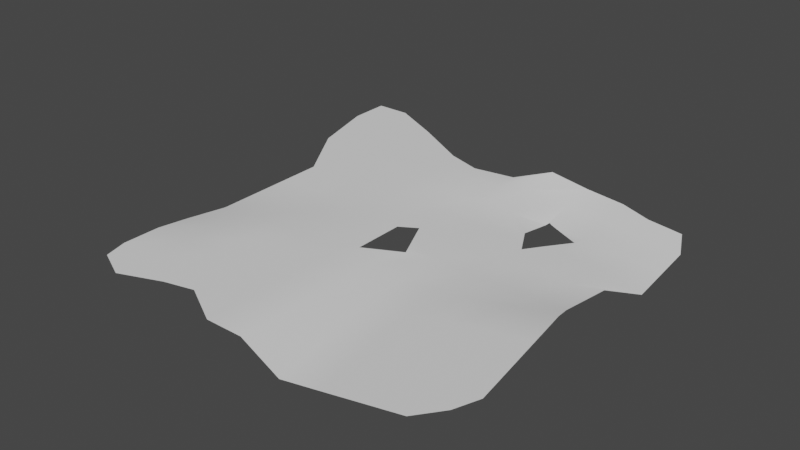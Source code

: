 # Source: sheet_metal_1.blend  (saved by Blender 3.3.6; exported with 4.5.12 LTS)
import bpy
from mathutils import Matrix  # noqa: F401  (used for matrix-valued properties, if any)

bpy.ops.wm.read_factory_settings(use_empty=True)
scene = bpy.context.scene
scene.name = 'Scene'

# ---- collections
col_collection = bpy.data.collections.new('Collection'); scene.collection.children.link(col_collection)

# ---- world
world_world = bpy.data.worlds.new('World'); scene.world = world_world
world_world.use_nodes = True; world_world.node_tree.nodes.clear()
_N = world_world.node_tree.nodes; _L = world_world.node_tree.links
n0 = _N.new('ShaderNodeOutputWorld'); n0.name = 'World Output'; n0.location = (300, 300)
n1 = _N.new('ShaderNodeBackground'); n1.name = 'Background'; n1.location = (10, 300)
n1.inputs[0].default_value = (0.05088, 0.05088, 0.05088, 1.0)
_L.new(n1.outputs[0], n0.inputs[0])
n0.is_active_output = True
world_world.color = (0.05088, 0.05088, 0.05088)
world_world.use_sun_shadow = False
world_world.sun_shadow_jitter_overblur = 0.0

# ---- meshes
me_grid = bpy.data.meshes.new('Grid')
me_grid.from_pydata([(-0.9658, -0.9221, 0.0), (-0.8, -1.0, 0.0), (-0.5791, -0.9145, 0.0), (-0.4228, -0.8766, 0.0), (-0.2, -1.0, 0.0), (0.0, -1.0, 0.0), (0.2465, -1.034, -0.07623), (0.444, -1.016, -0.05137), (0.6416, -0.9967, -0.02651), (0.8391, -0.9778, -0.001645), (0.9556, -0.8716, 0.02056), (-1.0, -0.8, 0.0), (-0.8, -0.8, 0.0), (-0.6, -0.8, 0.0), (-0.4, -0.8, 0.0), (-0.2, -0.8, 0.0), (0.0, -0.8, 0.0), (0.2259, -0.8359, -0.06292), (0.4234, -0.817, -0.03806), (0.621, -0.7982, -0.0132), (0.8185, -0.7794, 0.01166), (1.016, -0.7605, 0.03652), (-1.0, -0.6, 0.0), (-0.8, -0.6, 0.0), (-0.6, -0.6, 0.0), (-0.4, -0.6, 0.0), (-0.2, -0.6, 0.0), (0.0, -0.6, 0.0), (0.2053, -0.6374, -0.04962), (0.4028, -0.6185, -0.02476), (0.6004, -0.5997, 0.0001061), (0.7979, -0.5809, 0.02497), (0.9955, -0.562, 0.04983), (-1.067, -0.3729, -0.06113), (-0.8, -0.4, 0.0), (-0.6, -0.4, 0.0), (-0.4, -0.4, 0.0), (-0.2, -0.4, 0.0), (0.0, -0.4, 0.0), (0.1846, -0.4389, -0.03631), (0.3822, -0.42, -0.01145), (0.5798, -0.4012, 0.01341), (0.7773, -0.3824, 0.03827), (0.9749, -0.3635, 0.06314), (-0.9963, -0.1814, -0.04935), (-0.743, -0.2038, 0.0), (-0.6, -0.2, 0.0), (-0.4, -0.2, 0.0), (-0.2, -0.2, 0.0), (0.0, -0.2, 0.0), (0.164, -0.2404, -0.023), (0.3616, -0.2216, 0.001857), (0.5592, -0.2027, 0.02672), (0.7567, -0.1839, 0.05158), (0.9543, -0.165, 0.07644), (-0.9826, 0.01787, -0.03957), (-0.7833, 0.003798, -0.03192), (-0.6404, -0.002479, -0.02627), (-0.4, 0.0, 0.0), (-0.2, 0.0, 0.0), (0.2, 0.0, 0.0), (0.4, 0.0, 0.0), (0.6, 0.0, 0.0), (0.8, 0.0, 0.0), (0.8899, 0.001899, 0.0), (-0.9689, 0.2172, -0.02978), (-0.7696, 0.2031, -0.02214), (-0.6267, 0.1968, -0.01648), (-0.4, 0.2, 0.0), (-0.2, 0.2, 0.0), (0.0, 0.2, 0.0), (0.2, 0.2, 0.0), (0.4, 0.2, 0.0), (0.6, 0.2, 0.0), (0.8, 0.2, 0.0), (0.9278, 0.2456, 0.0), (-0.9552, 0.4164, -0.02), (-0.7559, 0.4024, -0.01235), (-0.6131, 0.3961, -0.006699), (-0.4137, 0.382, 0.0009476), (-0.2, 0.4, 0.0), (0.0, 0.4, 0.0), (0.2, 0.4, 0.0), (0.4, 0.4, 0.0), (0.6, 0.4, 0.0), (0.8, 0.4, 0.0), (1.017, 0.4223, -0.06923), (-1.153, 0.7429, -0.01316), (-0.9541, 0.7288, -0.00551), (-0.7547, 0.7147, 0.002137), (-0.4, 0.5813, 0.01073), (-0.2006, 0.5673, 0.01838), (0.0, 0.6, 0.0), (0.2, 0.6, 0.0), (0.6105, 0.5968, -0.003026), (0.8083, 0.6092, -0.0299), (1.006, 0.6216, -0.05677), (-1.233, 1.08, -0.0008826), (-1.034, 1.066, 0.006764), (-0.7411, 0.914, 0.01192), (-0.3863, 0.7806, 0.02052), (-0.187, 0.7665, 0.02816), (0.0124, 0.7525, 0.03581), (0.2041, 0.7713, 0.06318), (0.4019, 0.7837, 0.03631), (0.5997, 0.7961, 0.009432), (0.7975, 0.8085, -0.01744), (0.9952, 0.8209, -0.04432), (-1.219, 1.279, 0.008901), (-1.02, 1.265, 0.01655), (-0.7274, 1.113, 0.0217), (-0.4067, 0.9272, 0.02644), (-0.213, 0.8584, 0.03132), (0.01887, 0.8743, 0.04171), (0.2291, 0.9072, 0.121), (0.3911, 0.983, 0.04877), (0.5888, 0.9954, 0.02189), (0.7436, 0.9672, -0.001225), (0.9209, 0.9764, -0.02541), (-0.1354, -0.1354, 0.0), (0.0, -0.06675, 0.0), (-0.1354, 0.0, 0.0), (0.04191, 0.0, 0.0), (0.05881, -0.03694, 0.0), (0.0, 0.09155, 0.0), (-0.1354, 0.1354, 0.0), (-0.0451, 0.1901, 0.0), (0.4473, 0.324, 0.0), (0.5007, 0.4, 0.0), (0.4055, 0.4, 0.0), (0.3691, 0.4661, 0.0), (0.4, 0.4099, 0.0), (0.3992, 0.6, 0.0), (0.4036, 0.4034, -5.185e-05), (0.5973, 0.5373, -0.002111), (0.5633, 0.5527, -0.002348), (0.4603, 0.5991, -0.0008669), (0.4, 0.6036, 0.00072), (0.4183, 0.618, 0.0008659), (0.4047, 0.6242, 0.004123)], [], [(0, 1, 12, 11), (1, 2, 13, 12), (2, 3, 14, 13), (3, 4, 15, 14), (4, 5, 16, 15), (5, 6, 17, 16), (6, 7, 18, 17), (7, 8, 19, 18), (8, 9, 20, 19), (9, 10, 21, 20), (11, 12, 23, 22), (12, 13, 24, 23), (13, 14, 25, 24), (14, 15, 26, 25), (15, 16, 27, 26), (16, 17, 28, 27), (17, 18, 29, 28), (18, 19, 30, 29), (19, 20, 31, 30), (20, 21, 32, 31), (22, 23, 34, 33), (23, 24, 35, 34), (24, 25, 36, 35), (25, 26, 37, 36), (26, 27, 38, 37), (27, 28, 39, 38), (28, 29, 40, 39), (29, 30, 41, 40), (30, 31, 42, 41), (31, 32, 43, 42), (33, 34, 45, 44), (34, 35, 46, 45), (35, 36, 47, 46), (36, 37, 48, 47), (37, 38, 49, 48), (38, 39, 50, 49), (39, 40, 51, 50), (40, 41, 52, 51), (41, 42, 53, 52), (42, 43, 54, 53), (44, 45, 56, 55), (45, 46, 57, 56), (46, 47, 58, 57), (47, 48, 59, 58), (119, 121, 59, 48, 49, 120), (120, 49, 50, 60, 122, 123), (50, 51, 61, 60), (51, 52, 62, 61), (52, 53, 63, 62), (53, 54, 64, 63), (55, 56, 66, 65), (56, 57, 67, 66), (57, 58, 68, 67), (58, 59, 69, 68), (124, 70, 69, 59, 121, 125, 126), (122, 60, 71, 70, 124), (60, 61, 72, 71), (61, 62, 73, 72), (62, 63, 74, 73), (63, 64, 75, 74), (65, 66, 77, 76), (66, 67, 78, 77), (67, 68, 79, 78), (68, 69, 80, 79), (69, 70, 81, 80), (70, 71, 82, 81), (71, 72, 83, 82), (129, 83, 72, 73, 84, 128, 127), (73, 74, 85, 84), (74, 75, 86, 85), (76, 77, 88, 87), (77, 78, 89, 88), (78, 79, 90, 89), (79, 80, 91, 90), (80, 81, 92, 91), (81, 82, 93, 92), (132, 93, 82, 83, 131, 130), (84, 94, 136, 135, 134, 128), (131, 83, 129, 133), (84, 85, 95, 94), (85, 86, 96, 95), (87, 88, 98, 97), (88, 89, 99, 98), (89, 90, 100, 99), (90, 91, 101, 100), (91, 92, 102, 101), (92, 93, 103, 102), (103, 93, 132, 137, 104), (105, 104, 137, 139, 138, 136, 94), (94, 95, 106, 105), (95, 96, 107, 106), (97, 98, 109, 108), (98, 99, 110, 109), (99, 100, 111, 110), (100, 101, 112, 111), (101, 102, 113, 112), (102, 103, 114, 113), (103, 104, 115, 114), (104, 105, 116, 115), (105, 106, 117, 116), (106, 107, 118, 117)])
me_grid.polygons.foreach_set('use_smooth', [True] * 101)
_uv = me_grid.uv_layers.new(name='UVMap')
_uv.uv.foreach_set('vector', [0.0, 0.0, 0.1, 0.0, 0.1, 0.1, 0.0, 0.1, 0.1, 0.0, 0.2, 0.0, 0.2, 0.1, 0.1, 0.1, 0.2, 0.0, 0.3, 0.0, 0.3, 0.1, 0.2, 0.1, 0.3, 0.0, 0.4, 0.0, 0.4, 0.1, 0.3, 0.1, 0.4, 0.0, 0.5, 0.0, 0.5, 0.1, 0.4, 0.1, 0.5, 0.0, 0.6, 0.0, 0.6, 0.1, 0.5, 0.1, 0.6, 0.0, 0.7, 0.0, 0.7, 0.1, 0.6, 0.1, 0.7, 0.0, 0.8, 0.0, 0.8, 0.1, 0.7, 0.1, 0.8, 0.0, 0.9, 0.0, 0.9, 0.1, 0.8, 0.1, 0.9, 0.0, 1.0, 0.0, 1.0, 0.1, 0.9, 0.1, 0.0, 0.1, 0.1, 0.1, 0.1, 0.2, 0.0, 0.2, 0.1, 0.1, 0.2, 0.1, 0.2, 0.2, 0.1, 0.2, 0.2, 0.1, 0.3, 0.1, 0.3, 0.2, 0.2, 0.2, 0.3, 0.1, 0.4, 0.1, 0.4, 0.2, 0.3, 0.2, 0.4, 0.1, 0.5, 0.1, 0.5, 0.2, 0.4, 0.2, 0.5, 0.1, 0.6, 0.1, 0.6, 0.2, 0.5, 0.2, 0.6, 0.1, 0.7, 0.1, 0.7, 0.2, 0.6, 0.2, 0.7, 0.1, 0.8, 0.1, 0.8, 0.2, 0.7, 0.2, 0.8, 0.1, 0.9, 0.1, 0.9, 0.2, 0.8, 0.2, 0.9, 0.1, 1.0, 0.1, 1.0, 0.2, 0.9, 0.2, 0.0, 0.2, 0.1, 0.2, 0.1, 0.3, 0.0, 0.3, 0.1, 0.2, 0.2, 0.2, 0.2, 0.3, 0.1, 0.3, 0.2, 0.2, 0.3, 0.2, 0.3, 0.3, 0.2, 0.3, 0.3, 0.2, 0.4, 0.2, 0.4, 0.3, 0.3, 0.3, 0.4, 0.2, 0.5, 0.2, 0.5, 0.3, 0.4, 0.3, 0.5, 0.2, 0.6, 0.2, 0.6, 0.3, 0.5, 0.3, 0.6, 0.2, 0.7, 0.2, 0.7, 0.3, 0.6, 0.3, 0.7, 0.2, 0.8, 0.2, 0.8, 0.3, 0.7, 0.3, 0.8, 0.2, 0.9, 0.2, 0.9, 0.3, 0.8, 0.3, 0.9, 0.2, 1.0, 0.2, 1.0, 0.3, 0.9, 0.3, 0.0, 0.3, 0.1, 0.3, 0.1, 0.4, 0.0, 0.4, 0.1, 0.3, 0.2, 0.3, 0.2, 0.4, 0.1, 0.4, 0.2, 0.3, 0.3, 0.3, 0.3, 0.4, 0.2, 0.4, 0.3, 0.3, 0.4, 0.3, 0.4, 0.4, 0.3, 0.4, 0.4, 0.3, 0.5, 0.3, 0.5, 0.4, 0.4, 0.4, 0.5, 0.3, 0.6, 0.3, 0.6, 0.4, 0.5, 0.4, 0.6, 0.3, 0.7, 0.3, 0.7, 0.4, 0.6, 0.4, 0.7, 0.3, 0.8, 0.3, 0.8, 0.4, 0.7, 0.4, 0.8, 0.3, 0.9, 0.3, 0.9, 0.4, 0.8, 0.4, 0.9, 0.3, 1.0, 0.3, 1.0, 0.4, 0.9, 0.4, 0.0, 0.4, 0.1, 0.4, 0.1, 0.5, 0.0, 0.5, 0.1, 0.4, 0.2, 0.4, 0.2, 0.5, 0.1, 0.5, 0.2, 0.4, 0.3, 0.4, 0.3, 0.5, 0.2, 0.5, 0.3, 0.4, 0.4, 0.4, 0.4, 0.5, 0.3, 0.5, 0.4323, 0.4323, 0.4323, 0.5, 0.4, 0.5, 0.4, 0.4, 0.5, 0.4, 0.5, 0.4666, 0.5, 0.4666, 0.5, 0.4, 0.6, 0.4, 0.6, 0.5, 0.521, 0.5, 0.5305, 0.4828, 0.6, 0.4, 0.7, 0.4, 0.7, 0.5, 0.6, 0.5, 0.7, 0.4, 0.8, 0.4, 0.8, 0.5, 0.7, 0.5, 0.8, 0.4, 0.9, 0.4, 0.9, 0.5, 0.8, 0.5, 0.9, 0.4, 1.0, 0.4, 1.0, 0.5, 0.9, 0.5, 0.0, 0.5, 0.1, 0.5, 0.1, 0.6, 0.0, 0.6, 0.1, 0.5, 0.2, 0.5, 0.2, 0.6, 0.1, 0.6, 0.2, 0.5, 0.3, 0.5, 0.3, 0.6, 0.2, 0.6, 0.3, 0.5, 0.4, 0.5, 0.4, 0.6, 0.3, 0.6, 0.5, 0.5458, 0.5, 0.6, 0.4, 0.6, 0.4, 0.5, 0.4323, 0.5, 0.4323, 0.5677, 0.4774, 0.595, 0.521, 0.5, 0.6, 0.5, 0.6, 0.6, 0.5, 0.6, 0.5, 0.5458, 0.6, 0.5, 0.7, 0.5, 0.7, 0.6, 0.6, 0.6, 0.7, 0.5, 0.8, 0.5, 0.8, 0.6, 0.7, 0.6, 0.8, 0.5, 0.9, 0.5, 0.9, 0.6, 0.8, 0.6, 0.9, 0.5, 1.0, 0.5, 1.0, 0.6, 0.9, 0.6, 0.0, 0.6, 0.1, 0.6, 0.1, 0.7, 0.0, 0.7, 0.1, 0.6, 0.2, 0.6, 0.2, 0.7, 0.1, 0.7, 0.2, 0.6, 0.3, 0.6, 0.3, 0.7, 0.2, 0.7, 0.3, 0.6, 0.4, 0.6, 0.4, 0.7, 0.3, 0.7, 0.4, 0.6, 0.5, 0.6, 0.5, 0.7, 0.4, 0.7, 0.5, 0.6, 0.6, 0.6, 0.6, 0.7, 0.5, 0.7, 0.6, 0.6, 0.7, 0.6, 0.7, 0.7, 0.6, 0.7, 0.7027, 0.7, 0.7, 0.7, 0.7, 0.6, 0.8, 0.6, 0.8, 0.7, 0.7504, 0.7, 0.7236, 0.662, 0.8, 0.6, 0.9, 0.6, 0.9, 0.7, 0.8, 0.7, 0.9, 0.6, 1.0, 0.6, 1.0, 0.7, 0.9, 0.7, 0.0, 0.7, 0.1, 0.7, 0.1, 0.8, 0.0, 0.8, 0.1, 0.7, 0.2, 0.7, 0.2, 0.8, 0.1, 0.8, 0.2, 0.7, 0.3, 0.7, 0.3, 0.8, 0.2, 0.8, 0.3, 0.7, 0.4, 0.7, 0.4, 0.8, 0.3, 0.8, 0.4, 0.7, 0.5, 0.7, 0.5, 0.8, 0.4, 0.8, 0.5, 0.7, 0.6, 0.7, 0.6, 0.8, 0.5, 0.8, 0.6996, 0.8, 0.6, 0.8, 0.6, 0.7, 0.7, 0.7, 0.7, 0.705, 0.6846, 0.733, 0.8, 0.7, 0.8, 0.8, 0.7286, 0.8, 0.7784, 0.7773, 0.7952, 0.7697, 0.7504, 0.7, 0.7, 0.705, 0.7, 0.7, 0.7027, 0.7, 0.7018, 0.7017, 0.8, 0.7, 0.9, 0.7, 0.9, 0.8, 0.8, 0.8, 0.9, 0.7, 1.0, 0.7, 1.0, 0.8, 0.9, 0.8, 0.0, 0.8, 0.1, 0.8, 0.1, 0.9, 0.0, 0.9, 0.1, 0.8, 0.2, 0.8, 0.2, 0.9, 0.1, 0.9, 0.2, 0.8, 0.3, 0.8, 0.3, 0.9, 0.2, 0.9, 0.3, 0.8, 0.4, 0.8, 0.4, 0.9, 0.3, 0.9, 0.4, 0.8, 0.5, 0.8, 0.5, 0.9, 0.4, 0.9, 0.5, 0.8, 0.6, 0.8, 0.6, 0.9, 0.5, 0.9, 0.6, 0.9, 0.6, 0.8, 0.6996, 0.8, 0.7, 0.802, 0.7, 0.9, 0.8, 0.9, 0.7, 0.9, 0.7, 0.802, 0.7022, 0.8131, 0.7088, 0.8097, 0.7286, 0.8, 0.8, 0.8, 0.8, 0.8, 0.9, 0.8, 0.9, 0.9, 0.8, 0.9, 0.9, 0.8, 1.0, 0.8, 1.0, 0.9, 0.9, 0.9, 0.0, 0.9, 0.1, 0.9, 0.1, 1.0, 0.0, 1.0, 0.1, 0.9, 0.2, 0.9, 0.2, 1.0, 0.1, 1.0, 0.2, 0.9, 0.3, 0.9, 0.3, 1.0, 0.2, 1.0, 0.3, 0.9, 0.4, 0.9, 0.4, 1.0, 0.3, 1.0, 0.4, 0.9, 0.5, 0.9, 0.5, 1.0, 0.4, 1.0, 0.5, 0.9, 0.6, 0.9, 0.6, 1.0, 0.5, 1.0, 0.6, 0.9, 0.7, 0.9, 0.7, 1.0, 0.6, 1.0, 0.7, 0.9, 0.8, 0.9, 0.8, 1.0, 0.7, 1.0, 0.8, 0.9, 0.9, 0.9, 0.9, 1.0, 0.8, 1.0, 0.9, 0.9, 1.0, 0.9, 1.0, 1.0, 0.9, 1.0])
me_grid.materials.append(None)
me_grid.update()

# ---- objects
ob_grid = bpy.data.objects.new('Grid', me_grid)

# ---- transforms, parenting, visibility, modifiers, constraints
ob_grid.location = (0.0, 0.0, 0.0)

# ---- collection membership
col_collection.objects.link(ob_grid)

# ---- scene / render settings (as saved in the file)
scene.frame_start = 1; scene.frame_end = 250; scene.frame_set(1)
scene.render.engine = 'BLENDER_EEVEE_NEXT'
scene.cycles.sampling_pattern = 'TABULATED_SOBOL'
scene.cycles.use_light_tree = False
scene.view_settings.view_transform = 'Filmic'
bpy.context.view_layer.update()

# ---- added for rendering (the .blend has no active camera and no usable light): camera, sun
cam_auto = bpy.data.cameras.new('AutoCamera')
cam_auto.lens = 50.0
cam_auto.sensor_width = 36.0
cam_auto.clip_end = 1000.0
ob_auto_camera = bpy.data.objects.new('AutoCamera', cam_auto)
scene.collection.objects.link(ob_auto_camera)
ob_auto_camera.location = (2.88336, -3.46728, 2.41553)
ob_auto_camera.rotation_euler = (1.09748, -7.21219e-08, 0.694738)
scene.camera = ob_auto_camera
light_auto_sun = bpy.data.lights.new('AutoSun', 'SUN')
light_auto_sun.energy = 3.0
light_auto_sun.angle = 0.0523599
ob_auto_sun = bpy.data.objects.new('AutoSun', light_auto_sun)
scene.collection.objects.link(ob_auto_sun)
ob_auto_sun.rotation_euler = (0.872665, 0.174533, 0.523599)
bpy.context.view_layer.update()
